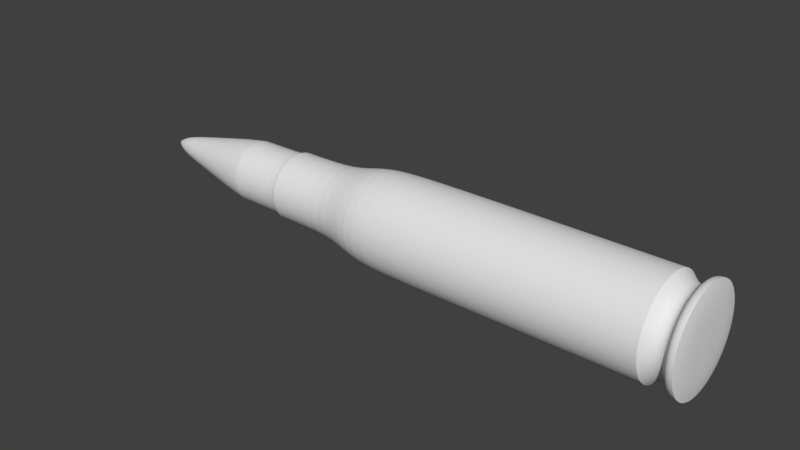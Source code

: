 # Source: kulka.blend  (saved by Blender 2.79.0; exported with 4.5.12 LTS)
import bpy
from mathutils import Matrix  # noqa: F401  (used for matrix-valued properties, if any)

bpy.ops.wm.read_factory_settings(use_empty=True)
scene = bpy.context.scene
scene.name = 'Scene'

# ---- collections
col_collection_1 = bpy.data.collections.new('Collection 1'); scene.collection.children.link(col_collection_1)

# ---- world
world_world = bpy.data.worlds.new('World'); scene.world = world_world
world_world.color = (0.05088, 0.05088, 0.05088)
world_world.use_sun_shadow = False
world_world.sun_shadow_jitter_overblur = 0.0
world_world.cycles.sampling_method = 'MANUAL'

# ---- meshes
me_cylinder = bpy.data.meshes.new('Cylinder')
me_cylinder.from_pydata([(0.0, 1.0, -1.0), (3.896e-08, 1.0, 1.516), (0.1951, 0.9808, -1.0), (0.1951, 0.9808, 1.516), (0.3827, 0.9239, -1.0), (0.3827, 0.9239, 1.516), (0.5556, 0.8315, -1.0), (0.5556, 0.8315, 1.516), (0.7071, 0.7071, -1.0), (0.7071, 0.7071, 1.516), (0.8315, 0.5556, -1.0), (0.8315, 0.5556, 1.516), (0.9239, 0.3827, -1.0), (0.9239, 0.3827, 1.516), (0.9808, 0.1951, -1.0), (0.9808, 0.1951, 1.516), (1.0, 7.55e-08, -1.0), (1.0, 7.55e-08, 1.516), (0.9808, -0.1951, -1.0), (0.9808, -0.1951, 1.516), (0.9239, -0.3827, -1.0), (0.9239, -0.3827, 1.516), (0.8315, -0.5556, -1.0), (0.8315, -0.5556, 1.516), (0.7071, -0.7071, -1.0), (0.7071, -0.7071, 1.516), (0.5556, -0.8315, -1.0), (0.5556, -0.8315, 1.516), (0.3827, -0.9239, -1.0), (0.3827, -0.9239, 1.516), (0.1951, -0.9808, -1.0), (0.1951, -0.9808, 1.516), (-3.258e-07, -1.0, -1.0), (-2.869e-07, -1.0, 1.516), (-0.1951, -0.9808, -1.0), (-0.1951, -0.9808, 1.516), (-0.3827, -0.9239, -1.0), (-0.3827, -0.9239, 1.516), (-0.5556, -0.8315, -1.0), (-0.5556, -0.8315, 1.516), (-0.7071, -0.7071, -1.0), (-0.7071, -0.7071, 1.516), (-0.8315, -0.5556, -1.0), (-0.8315, -0.5556, 1.516), (-0.9239, -0.3827, -1.0), (-0.9239, -0.3827, 1.516), (-0.9808, -0.1951, -1.0), (-0.9808, -0.1951, 1.516), (-1.0, 9.656e-07, -1.0), (-1.0, 9.656e-07, 1.516), (-0.9808, 0.1951, -1.0), (-0.9808, 0.1951, 1.516), (-0.9239, 0.3827, -1.0), (-0.9239, 0.3827, 1.516), (-0.8315, 0.5556, -1.0), (-0.8315, 0.5556, 1.516), (-0.7071, 0.7071, -1.0), (-0.7071, 0.7071, 1.516), (-0.5556, 0.8315, -1.0), (-0.5556, 0.8315, 1.516), (-0.3827, 0.9239, -1.0), (-0.3827, 0.9239, 1.516), (-0.1951, 0.9808, -1.0), (-0.1951, 0.9808, 1.516), (0.1583, 0.7957, 1.718), (7.799e-08, 0.8112, 1.718), (0.3104, 0.7495, 1.718), (0.4507, 0.6745, 1.718), (0.5736, 0.5736, 1.718), (0.6745, 0.4507, 1.718), (0.7495, 0.3104, 1.718), (0.7957, 0.1583, 1.718), (0.8112, 1.15e-07, 1.718), (0.7957, -0.1583, 1.718), (0.7495, -0.3104, 1.718), (0.6745, -0.4507, 1.718), (0.5736, -0.5736, 1.718), (0.4507, -0.6745, 1.718), (0.3104, -0.7495, 1.718), (0.1583, -0.7957, 1.718), (-1.863e-07, -0.8112, 1.718), (-0.1583, -0.7957, 1.718), (-0.3104, -0.7495, 1.718), (-0.4507, -0.6745, 1.718), (-0.5736, -0.5736, 1.718), (-0.6745, -0.4507, 1.718), (-0.7495, -0.3104, 1.718), (-0.7957, -0.1583, 1.718), (-0.8112, 8.371e-07, 1.718), (-0.7957, 0.1583, 1.718), (-0.7495, 0.3104, 1.718), (-0.6745, 0.4507, 1.718), (-0.5736, 0.5736, 1.718), (-0.4507, 0.6745, 1.718), (-0.3104, 0.7495, 1.718), (-0.1583, 0.7957, 1.718), (0.1583, 0.7957, 1.92), (9.323e-08, 0.8112, 1.92), (0.3104, 0.7495, 1.92), (0.4507, 0.6745, 1.92), (0.5736, 0.5736, 1.92), (0.6745, 0.4507, 1.92), (0.7495, 0.3104, 1.92), (0.7957, 0.1583, 1.92), (0.8112, 1.15e-07, 1.92), (0.7957, -0.1583, 1.92), (0.7495, -0.3104, 1.92), (0.6745, -0.4507, 1.92), (0.5736, -0.5736, 1.92), (0.4507, -0.6745, 1.92), (0.3104, -0.7495, 1.92), (0.1583, -0.7957, 1.92), (-1.711e-07, -0.8112, 1.92), (-0.1583, -0.7957, 1.92), (-0.3104, -0.7495, 1.92), (-0.4507, -0.6745, 1.92), (-0.5736, -0.5736, 1.92), (-0.6745, -0.4507, 1.92), (-0.7495, -0.3104, 1.92), (-0.7957, -0.1583, 1.92), (-0.8112, 8.371e-07, 1.92), (-0.7957, 0.1583, 1.92), (-0.7495, 0.3104, 1.92), (-0.6745, 0.4507, 1.92), (-0.5736, 0.5736, 1.92), (-0.4507, 0.6745, 1.92), (-0.3104, 0.7495, 1.92), (-0.1583, 0.7957, 1.92), (0.2034, 1.023, 1.987), (8.027e-08, 1.043, 1.987), (0.399, 0.9633, 1.987), (0.5793, 0.8669, 1.987), (0.7373, 0.7373, 1.987), (0.8669, 0.5793, 1.987), (0.9633, 0.399, 1.987), (1.023, 0.2034, 1.987), (1.043, 5.859e-08, 1.987), (1.023, -0.2034, 1.987), (0.9633, -0.399, 1.987), (0.8669, -0.5793, 1.987), (0.7373, -0.7373, 1.987), (0.5793, -0.8669, 1.987), (0.399, -0.9633, 1.987), (0.2034, -1.023, 1.987), (-2.595e-07, -1.043, 1.987), (-0.2034, -1.023, 1.987), (-0.399, -0.9633, 1.987), (-0.5793, -0.8669, 1.987), (-0.7373, -0.7373, 1.987), (-0.8669, -0.5793, 1.987), (-0.9633, -0.399, 1.987), (-1.023, -0.2034, 1.987), (-1.043, 9.867e-07, 1.987), (-1.023, 0.2034, 1.987), (-0.9633, 0.399, 1.987), (-0.8669, 0.5793, 1.987), (-0.7373, 0.7373, 1.987), (-0.5793, 0.8669, 1.987), (-0.399, 0.9633, 1.987), (-0.2034, 1.023, 1.987), (0.2034, 1.023, 2.144), (9.212e-08, 1.043, 2.144), (0.399, 0.9633, 2.144), (0.5793, 0.8669, 2.144), (0.7373, 0.7373, 2.144), (0.8669, 0.5793, 2.144), (0.9633, 0.399, 2.144), (1.023, 0.2034, 2.144), (1.043, 5.859e-08, 2.144), (1.023, -0.2034, 2.144), (0.9633, -0.399, 2.144), (0.8669, -0.5793, 2.144), (0.7373, -0.7373, 2.144), (0.5793, -0.8669, 2.144), (0.399, -0.9633, 2.144), (0.2034, -1.023, 2.144), (-2.476e-07, -1.043, 2.144), (-0.2034, -1.023, 2.144), (-0.399, -0.9633, 2.144), (-0.5793, -0.8669, 2.144), (-0.7373, -0.7373, 2.144), (-0.8669, -0.5793, 2.144), (-0.9633, -0.399, 2.144), (-1.023, -0.2034, 2.144), (-1.043, 9.867e-07, 2.144), (-1.023, 0.2034, 2.144), (-0.9633, 0.399, 2.144), (-0.8669, 0.5793, 2.144), (-0.7373, 0.7373, 2.144), (-0.5793, 0.8669, 2.144), (-0.399, 0.9633, 2.144), (-0.2034, 1.023, 2.144), (0.1316, 0.6614, 2.212), (1.219e-07, 0.6744, 2.212), (0.2581, 0.623, 2.212), (0.3747, 0.5607, 2.212), (0.4769, 0.4769, 2.212), (0.5607, 0.3747, 2.212), (0.623, 0.2581, 2.212), (0.6614, 0.1316, 2.212), (0.6744, 1.497e-07, 2.212), (0.6614, -0.1316, 2.212), (0.623, -0.2581, 2.212), (0.5607, -0.3747, 2.212), (0.4769, -0.4769, 2.212), (0.3747, -0.5607, 2.212), (0.2581, -0.623, 2.212), (0.1316, -0.6614, 2.212), (-9.782e-08, -0.6744, 2.212), (-0.1316, -0.6614, 2.212), (-0.2581, -0.623, 2.212), (-0.3747, -0.5607, 2.212), (-0.4769, -0.4769, 2.212), (-0.5607, -0.3747, 2.212), (-0.623, -0.2581, 2.212), (-0.6614, -0.1316, 2.212), (-0.6744, 7.5e-07, 2.212), (-0.6614, 0.1316, 2.212), (-0.623, 0.2581, 2.212), (-0.5607, 0.3747, 2.212), (-0.4769, 0.4769, 2.212), (-0.3747, 0.5607, 2.212), (-0.2581, 0.623, 2.212), (-0.1316, 0.6614, 2.212), (-2.017e-07, 1.0, -3.672), (0.1951, 0.9808, -3.672), (0.3827, 0.9239, -3.672), (0.5556, 0.8315, -3.672), (0.7071, 0.7071, -3.672), (0.8315, 0.5556, -3.672), (0.9239, 0.3827, -3.672), (0.9808, 0.1951, -3.672), (1.0, 7.55e-08, -3.672), (0.9808, -0.1951, -3.672), (0.9239, -0.3827, -3.672), (0.8315, -0.5556, -3.672), (0.7071, -0.7071, -3.672), (0.5556, -0.8315, -3.672), (0.3827, -0.9239, -3.672), (0.1951, -0.9808, -3.672), (-5.276e-07, -1.0, -3.672), (-0.1951, -0.9808, -3.672), (-0.3827, -0.9239, -3.672), (-0.5556, -0.8315, -3.672), (-0.7071, -0.7071, -3.672), (-0.8315, -0.5556, -3.672), (-0.9239, -0.3827, -3.672), (-0.9808, -0.1951, -3.672), (-1.0, 9.656e-07, -3.672), (-0.9808, 0.1951, -3.672), (-0.9239, 0.3827, -3.672), (-0.8315, 0.5556, -3.672), (-0.7071, 0.7071, -3.672), (-0.5556, 0.8315, -3.672), (-0.3827, 0.9239, -3.672), (-0.1951, 0.9808, -3.672), (-2.74e-07, 0.9623, -4.658), (0.1877, 0.9438, -4.658), (0.3682, 0.889, -4.658), (0.5346, 0.8001, -4.658), (0.6804, 0.6804, -4.658), (0.8001, 0.5346, -4.658), (0.889, 0.3682, -4.658), (0.9438, 0.1877, -4.658), (0.9623, 8.34e-08, -4.658), (0.9438, -0.1877, -4.658), (0.889, -0.3682, -4.658), (0.8001, -0.5346, -4.658), (0.6804, -0.6804, -4.658), (0.5346, -0.8001, -4.658), (0.3682, -0.889, -4.658), (0.1877, -0.9438, -4.658), (-5.876e-07, -0.9623, -4.658), (-0.1877, -0.9438, -4.658), (-0.3682, -0.889, -4.658), (-0.5346, -0.8001, -4.658), (-0.6804, -0.6804, -4.658), (-0.8001, -0.5346, -4.658), (-0.889, -0.3682, -4.658), (-0.9438, -0.1877, -4.658), (-0.9623, 9.399e-07, -4.658), (-0.9438, 0.1877, -4.658), (-0.889, 0.3682, -4.658), (-0.8001, 0.5346, -4.658), (-0.6804, 0.6804, -4.658), (-0.5346, 0.8001, -4.658), (-0.3682, 0.889, -4.658), (-0.1877, 0.9438, -4.658), (-3.123e-07, 0.7063, -5.303), (0.1378, 0.6927, -5.303), (0.2703, 0.6525, -5.303), (0.3924, 0.5872, -5.303), (0.4994, 0.4994, -5.303), (0.5872, 0.3924, -5.303), (0.6525, 0.2703, -5.303), (0.6927, 0.1378, -5.303), (0.7063, 1.43e-07, -5.303), (0.6927, -0.1378, -5.303), (0.6525, -0.2703, -5.303), (0.5872, -0.3924, -5.303), (0.4994, -0.4994, -5.303), (0.3924, -0.5872, -5.303), (0.2703, -0.6525, -5.303), (0.1378, -0.6927, -5.303), (-5.424e-07, -0.7063, -5.303), (-0.1378, -0.6927, -5.303), (-0.2703, -0.6525, -5.303), (-0.3924, -0.5872, -5.303), (-0.4994, -0.4994, -5.303), (-0.5872, -0.3924, -5.303), (-0.6525, -0.2703, -5.303), (-0.6927, -0.1378, -5.303), (-0.7063, 7.716e-07, -5.303), (-0.6927, 0.1378, -5.303), (-0.6525, 0.2703, -5.303), (-0.5872, 0.3924, -5.303), (-0.4994, 0.4994, -5.303), (-0.3924, 0.5872, -5.303), (-0.2703, 0.6525, -5.303), (-0.1378, 0.6927, -5.303), (1.273e-07, 0.7063, -6.648), (0.1378, 0.6927, -6.648), (0.2703, 0.6525, -6.648), (0.3924, 0.5872, -6.648), (0.4994, 0.4994, -6.648), (0.5872, 0.3924, -6.648), (0.6525, 0.2703, -6.648), (0.6927, 0.1378, -6.648), (0.7063, 1.43e-07, -6.648), (0.6927, -0.1378, -6.648), (0.6525, -0.2703, -6.648), (0.5872, -0.3924, -6.648), (0.4994, -0.4994, -6.648), (0.3924, -0.5872, -6.648), (0.2703, -0.6525, -6.648), (0.1378, -0.6927, -6.648), (-1.028e-07, -0.7063, -6.648), (-0.1378, -0.6927, -6.648), (-0.2703, -0.6525, -6.648), (-0.3924, -0.5872, -6.648), (-0.4994, -0.4994, -6.648), (-0.5872, -0.3924, -6.648), (-0.6525, -0.2703, -6.648), (-0.6927, -0.1378, -6.648), (-0.7063, 7.716e-07, -6.648), (-0.6927, 0.1378, -6.648), (-0.6525, 0.2703, -6.648), (-0.5872, 0.3924, -6.648), (-0.4994, 0.4994, -6.648), (-0.3924, 0.5872, -6.648), (-0.2703, 0.6525, -6.648), (-0.1378, 0.6927, -6.648), (1.324e-07, 0.6474, -6.666), (0.1263, 0.6349, -6.666), (0.2477, 0.5981, -6.666), (0.3597, 0.5383, -6.666), (0.4578, 0.4578, -6.666), (0.5383, 0.3597, -6.666), (0.5981, 0.2477, -6.666), (0.6349, 0.1263, -6.666), (0.6474, 1.564e-07, -6.666), (0.6349, -0.1263, -6.666), (0.5981, -0.2477, -6.666), (0.5383, -0.3597, -6.666), (0.4578, -0.4578, -6.666), (0.3597, -0.5383, -6.666), (0.2477, -0.5981, -6.666), (0.1263, -0.6349, -6.666), (-7.859e-08, -0.6474, -6.666), (-0.1263, -0.6349, -6.666), (-0.2477, -0.5981, -6.666), (-0.3597, -0.5383, -6.666), (-0.4578, -0.4578, -6.666), (-0.5383, -0.3597, -6.666), (-0.5981, -0.2477, -6.666), (-0.6349, -0.1263, -6.666), (-0.6474, 7.326e-07, -6.666), (-0.6349, 0.1263, -6.666), (-0.5981, 0.2477, -6.666), (-0.5383, 0.3597, -6.666), (-0.4578, 0.4578, -6.666), (-0.3597, 0.5383, -6.666), (-0.2477, 0.5981, -6.666), (-0.1263, 0.6349, -6.666), (5.894e-07, 0.6474, -7.781), (0.1263, 0.6349, -7.781), (0.2477, 0.5981, -7.781), (0.3597, 0.5383, -7.781), (0.4578, 0.4578, -7.781), (0.5383, 0.3597, -7.781), (0.5981, 0.2477, -7.781), (0.6349, 0.1263, -7.781), (0.6474, 1.564e-07, -7.781), (0.6349, -0.1263, -7.781), (0.5981, -0.2477, -7.781), (0.5383, -0.3597, -7.781), (0.4578, -0.4578, -7.781), (0.3597, -0.5383, -7.781), (0.2477, -0.5981, -7.781), (0.1263, -0.6349, -7.781), (3.785e-07, -0.6474, -7.781), (-0.1263, -0.6349, -7.781), (-0.2477, -0.5981, -7.781), (-0.3597, -0.5383, -7.781), (-0.4578, -0.4578, -7.781), (-0.5383, -0.3597, -7.781), (-0.5981, -0.2477, -7.781), (-0.6349, -0.1263, -7.781), (-0.6474, 7.326e-07, -7.781), (-0.6349, 0.1263, -7.781), (-0.5981, 0.2477, -7.781), (-0.5383, 0.3597, -7.781), (-0.4578, 0.4578, -7.781), (-0.3597, 0.5383, -7.781), (-0.2477, 0.5981, -7.781), (-0.1263, 0.6349, -7.781), (5.783e-07, 0.619, -7.98), (0.1208, 0.6071, -7.98), (0.2369, 0.5719, -7.98), (0.3439, 0.5147, -7.98), (0.4377, 0.4377, -7.98), (0.5147, 0.3439, -7.98), (0.5719, 0.2369, -7.98), (0.6071, 0.1208, -7.98), (0.619, 1.631e-07, -7.98), (0.6071, -0.1208, -7.98), (0.5719, -0.2369, -7.98), (0.5147, -0.3439, -7.98), (0.4377, -0.4377, -7.98), (0.3439, -0.5147, -7.98), (0.2369, -0.5719, -7.98), (0.1208, -0.6071, -7.98), (3.766e-07, -0.619, -7.98), (-0.1208, -0.6071, -7.98), (-0.2369, -0.5719, -7.98), (-0.3439, -0.5147, -7.98), (-0.4377, -0.4377, -7.98), (-0.5147, -0.3439, -7.98), (-0.5719, -0.2369, -7.98), (-0.6071, -0.1208, -7.98), (-0.619, 7.141e-07, -7.98), (-0.6071, 0.1208, -7.98), (-0.5719, 0.2369, -7.98), (-0.5147, 0.3439, -7.98), (-0.4377, 0.4377, -7.98), (-0.3439, 0.5147, -7.98), (-0.2369, 0.5719, -7.98), (-0.1208, 0.6071, -7.98), (1.582e-08, 0.5535, -8.336), (0.108, 0.5429, -8.336), (0.2118, 0.5114, -8.336), (0.3075, 0.4603, -8.336), (0.3914, 0.3914, -8.336), (0.4603, 0.3075, -8.336), (0.5114, 0.2118, -8.336), (0.5429, 0.108, -8.336), (0.5535, 1.788e-07, -8.336), (0.5429, -0.108, -8.336), (0.5114, -0.2118, -8.336), (0.4603, -0.3075, -8.336), (0.3914, -0.3914, -8.336), (0.3075, -0.4603, -8.336), (0.2118, -0.5114, -8.336), (0.108, -0.5429, -8.336), (-1.645e-07, -0.5535, -8.336), (-0.108, -0.5429, -8.336), (-0.2118, -0.5114, -8.336), (-0.3075, -0.4603, -8.336), (-0.3914, -0.3914, -8.336), (-0.4603, -0.3075, -8.336), (-0.5114, -0.2118, -8.336), (-0.5429, -0.108, -8.336), (-0.5535, 6.715e-07, -8.336), (-0.5429, 0.108, -8.336), (-0.5114, 0.2118, -8.336), (-0.4603, 0.3075, -8.336), (-0.3914, 0.3914, -8.336), (-0.3075, 0.4603, -8.336), (-0.2118, 0.5114, -8.336), (-0.108, 0.5429, -8.336), (-5.497e-07, 0.452, -8.789), (0.08817, 0.4433, -8.789), (0.173, 0.4176, -8.789), (0.2511, 0.3758, -8.789), (0.3196, 0.3196, -8.789), (0.3758, 0.2511, -8.789), (0.4176, 0.173, -8.789), (0.4433, 0.08817, -8.789), (0.452, 2.031e-07, -8.789), (0.4433, -0.08817, -8.789), (0.4176, -0.173, -8.789), (0.3758, -0.2511, -8.789), (0.3196, -0.3196, -8.789), (0.2511, -0.3758, -8.789), (0.173, -0.4176, -8.789), (0.08817, -0.4433, -8.789), (-6.969e-07, -0.452, -8.789), (-0.08817, -0.4433, -8.789), (-0.173, -0.4176, -8.789), (-0.2511, -0.3758, -8.789), (-0.3196, -0.3196, -8.789), (-0.3758, -0.2511, -8.789), (-0.4176, -0.173, -8.789), (-0.4433, -0.08817, -8.789), (-0.452, 6.054e-07, -8.789), (-0.4433, 0.08817, -8.789), (-0.4176, 0.173, -8.789), (-0.3758, 0.2511, -8.789), (-0.3196, 0.3196, -8.789), (-0.2511, 0.3758, -8.789), (-0.173, 0.4176, -8.789), (-0.08817, 0.4433, -8.789), (-3.695e-08, 0.331, -9.345), (0.06457, 0.3246, -9.345), (0.1266, 0.3058, -9.345), (0.1839, 0.2752, -9.345), (0.234, 0.234, -9.345), (0.2752, 0.1839, -9.345), (0.3058, 0.1266, -9.345), (0.3246, 0.06457, -9.345), (0.331, 2.287e-07, -9.345), (0.3246, -0.06457, -9.345), (0.3058, -0.1266, -9.345), (0.2752, -0.1839, -9.345), (0.234, -0.234, -9.345), (0.1839, -0.2752, -9.345), (0.1266, -0.3058, -9.345), (0.06457, -0.3246, -9.345), (-1.448e-07, -0.331, -9.345), (-0.06457, -0.3246, -9.345), (-0.1266, -0.3058, -9.345), (-0.1839, -0.2752, -9.345), (-0.234, -0.234, -9.345), (-0.2752, -0.1839, -9.345), (-0.3058, -0.1266, -9.345), (-0.3246, -0.06456, -9.345), (-0.331, 5.233e-07, -9.345), (-0.3246, 0.06457, -9.345), (-0.3058, 0.1266, -9.345), (-0.2752, 0.1839, -9.345), (-0.234, 0.234, -9.345), (-0.1839, 0.2752, -9.345), (-0.1266, 0.3058, -9.345), (-0.06456, 0.3246, -9.345), (-6.188e-08, 0.225, -9.796), (0.0439, 0.2207, -9.796), (0.08611, 0.2079, -9.796), (0.125, 0.1871, -9.796), (0.1591, 0.1591, -9.796), (0.1871, 0.125, -9.796), (0.2079, 0.08611, -9.796), (0.2207, 0.0439, -9.796), (0.225, 2.545e-07, -9.796), (0.2207, -0.0439, -9.796), (0.2079, -0.08611, -9.796), (0.1871, -0.125, -9.796), (0.1591, -0.1591, -9.796), (0.125, -0.1871, -9.796), (0.08611, -0.2079, -9.796), (0.0439, -0.2207, -9.796), (-1.352e-07, -0.225, -9.796), (-0.0439, -0.2207, -9.796), (-0.08611, -0.2079, -9.796), (-0.125, -0.1871, -9.796), (-0.1591, -0.1591, -9.796), (-0.1871, -0.125, -9.796), (-0.2079, -0.08611, -9.796), (-0.2207, -0.0439, -9.796), (-0.225, 4.548e-07, -9.796), (-0.2207, 0.0439, -9.796), (-0.2079, 0.08611, -9.796), (-0.1871, 0.125, -9.796), (-0.1591, 0.1591, -9.796), (-0.125, 0.1871, -9.796), (-0.08611, 0.2079, -9.796), (-0.0439, 0.2207, -9.796), (-6.136e-07, 0.1553, -10.01), (0.0303, 0.1524, -10.01), (0.05944, 0.1435, -10.01), (0.0863, 0.1292, -10.01), (0.1098, 0.1098, -10.01), (0.1292, 0.0863, -10.01), (0.1435, 0.05945, -10.01), (0.1524, 0.03031, -10.01), (0.1553, 2.724e-07, -10.01), (0.1524, -0.0303, -10.01), (0.1435, -0.05944, -10.01), (0.1292, -0.0863, -10.01), (0.1098, -0.1098, -10.01), (0.0863, -0.1292, -10.01), (0.05944, -0.1435, -10.01), (0.0303, -0.1524, -10.01), (-6.642e-07, -0.1553, -10.01), (-0.03031, -0.1524, -10.01), (-0.05945, -0.1435, -10.01), (-0.0863, -0.1292, -10.01), (-0.1098, -0.1098, -10.01), (-0.1292, -0.0863, -10.01), (-0.1435, -0.05944, -10.01), (-0.1524, -0.0303, -10.01), (-0.1553, 4.107e-07, -10.01), (-0.1524, 0.03031, -10.01), (-0.1435, 0.05945, -10.01), (-0.1292, 0.0863, -10.01), (-0.1098, 0.1098, -10.01), (-0.0863, 0.1292, -10.01), (-0.05945, 0.1435, -10.01), (-0.03031, 0.1524, -10.01), (-6.197e-07, 0.07616, -10.16), (0.01486, 0.0747, -10.16), (0.02914, 0.07036, -10.16), (0.04231, 0.06332, -10.16), (0.05385, 0.05385, -10.16), (0.06332, 0.04231, -10.16), (0.07036, 0.02915, -10.16), (0.0747, 0.01486, -10.16), (0.07616, 2.926e-07, -10.16), (0.0747, -0.01486, -10.16), (0.07036, -0.02914, -10.16), (0.06332, -0.04231, -10.16), (0.05385, -0.05385, -10.16), (0.04231, -0.06332, -10.16), (0.02914, -0.07036, -10.16), (0.01486, -0.0747, -10.16), (-6.445e-07, -0.07616, -10.16), (-0.01486, -0.0747, -10.16), (-0.02915, -0.07036, -10.16), (-0.04231, -0.06332, -10.16), (-0.05385, -0.05385, -10.16), (-0.06332, -0.04231, -10.16), (-0.07036, -0.02914, -10.16), (-0.0747, -0.01486, -10.16), (-0.07616, 3.604e-07, -10.16), (-0.0747, 0.01486, -10.16), (-0.07036, 0.02915, -10.16), (-0.06332, 0.04231, -10.16), (-0.05385, 0.05385, -10.16), (-0.04231, 0.06332, -10.16), (-0.02915, 0.07036, -10.16), (-0.01486, 0.0747, -10.16), (-1.156e-06, 0.02438, -10.23), (0.004755, 0.02391, -10.23), (0.009328, 0.02252, -10.23), (0.01354, 0.02027, -10.23), (0.01724, 0.01724, -10.23), (0.02027, 0.01354, -10.23), (0.02252, 0.00933, -10.23), (0.02391, 0.004756, -10.23), (0.02438, 3.05e-07, -10.23), (0.02391, -0.004756, -10.23), (0.02252, -0.009329, -10.23), (0.02027, -0.01354, -10.23), (0.01724, -0.01724, -10.23), (0.01354, -0.02027, -10.23), (0.009328, -0.02252, -10.23), (0.004755, -0.02391, -10.23), (-1.164e-06, -0.02438, -10.23), (-0.004757, -0.02391, -10.23), (-0.00933, -0.02252, -10.23), (-0.01355, -0.02027, -10.23), (-0.01724, -0.01724, -10.23), (-0.02027, -0.01354, -10.23), (-0.02252, -0.009329, -10.23), (-0.02391, -0.004756, -10.23), (-0.02438, 3.267e-07, -10.23), (-0.02391, 0.004756, -10.23), (-0.02252, 0.00933, -10.23), (-0.02027, 0.01354, -10.23), (-0.01724, 0.01724, -10.23), (-0.01355, 0.02027, -10.23), (-0.00933, 0.02252, -10.23), (-0.004757, 0.02391, -10.23), (-0.5355, -0.3578, -7.804), (-0.4554, -0.4554, -7.804), (0.644, 1.572e-07, -7.804), (0.6316, 0.1256, -7.804), (-0.595, -0.2464, -7.804), (0.6316, -0.1256, -7.804), (-0.6316, -0.1256, -7.804), (0.595, -0.2464, -7.804), (-0.644, 7.304e-07, -7.804), (0.5355, -0.3578, -7.804), (-0.6316, 0.1256, -7.804), (0.4554, -0.4554, -7.804), (-0.595, 0.2464, -7.804), (0.3578, -0.5355, -7.804), (-0.5355, 0.3578, -7.804), (0.2464, -0.595, -7.804), (0.1256, 0.6316, -7.804), (5.881e-07, 0.644, -7.804), (-0.4554, 0.4554, -7.804), (0.1256, -0.6316, -7.804), (0.2464, 0.595, -7.804), (-0.3578, 0.5355, -7.804), (3.783e-07, -0.644, -7.804), (0.3578, 0.5355, -7.804), (-0.2464, 0.595, -7.804), (-0.1256, -0.6316, -7.804), (0.4554, 0.4554, -7.804), (-0.1256, 0.6316, -7.804), (-0.2464, -0.595, -7.804), (0.5355, 0.3578, -7.804), (-0.3578, -0.5355, -7.804), (0.595, 0.2464, -7.804)], [], [(0, 1, 3, 2), (2, 3, 5, 4), (4, 5, 7, 6), (6, 7, 9, 8), (8, 9, 11, 10), (10, 11, 13, 12), (12, 13, 15, 14), (14, 15, 17, 16), (16, 17, 19, 18), (18, 19, 21, 20), (20, 21, 23, 22), (22, 23, 25, 24), (24, 25, 27, 26), (26, 27, 29, 28), (28, 29, 31, 30), (30, 31, 33, 32), (32, 33, 35, 34), (34, 35, 37, 36), (36, 37, 39, 38), (38, 39, 41, 40), (40, 41, 43, 42), (42, 43, 45, 44), (44, 45, 47, 46), (46, 47, 49, 48), (48, 49, 51, 50), (50, 51, 53, 52), (52, 53, 55, 54), (54, 55, 57, 56), (56, 57, 59, 58), (58, 59, 61, 60), (59, 57, 92, 93), (60, 61, 63, 62), (62, 63, 1, 0), (12, 14, 231, 230), (82, 81, 113, 114), (15, 13, 70, 71), (33, 31, 79, 80), (51, 49, 88, 89), (7, 5, 66, 67), (25, 23, 75, 76), (43, 41, 84, 85), (61, 59, 93, 94), (17, 15, 71, 72), (35, 33, 80, 81), (53, 51, 89, 90), (9, 7, 67, 68), (27, 25, 76, 77), (45, 43, 85, 86), (63, 61, 94, 95), (19, 17, 72, 73), (37, 35, 81, 82), (55, 53, 90, 91), (11, 9, 68, 69), (29, 27, 77, 78), (47, 45, 86, 87), (3, 1, 65, 64), (1, 63, 95, 65), (21, 19, 73, 74), (39, 37, 82, 83), (57, 55, 91, 92), (13, 11, 69, 70), (31, 29, 78, 79), (49, 47, 87, 88), (5, 3, 64, 66), (23, 21, 74, 75), (41, 39, 83, 84), (117, 116, 148, 149), (69, 68, 100, 101), (65, 95, 127, 97), (83, 82, 114, 115), (70, 69, 101, 102), (84, 83, 115, 116), (71, 70, 102, 103), (85, 84, 116, 117), (72, 71, 103, 104), (86, 85, 117, 118), (73, 72, 104, 105), (87, 86, 118, 119), (74, 73, 105, 106), (88, 87, 119, 120), (75, 74, 106, 107), (89, 88, 120, 121), (76, 75, 107, 108), (90, 89, 121, 122), (77, 76, 108, 109), (91, 90, 122, 123), (78, 77, 109, 110), (64, 65, 97, 96), (92, 91, 123, 124), (79, 78, 110, 111), (66, 64, 96, 98), (93, 92, 124, 125), (80, 79, 111, 112), (67, 66, 98, 99), (94, 93, 125, 126), (81, 80, 112, 113), (68, 67, 99, 100), (95, 94, 126, 127), (152, 151, 183, 184), (104, 103, 135, 136), (118, 117, 149, 150), (105, 104, 136, 137), (119, 118, 150, 151), (106, 105, 137, 138), (120, 119, 151, 152), (107, 106, 138, 139), (121, 120, 152, 153), (108, 107, 139, 140), (122, 121, 153, 154), (109, 108, 140, 141), (123, 122, 154, 155), (110, 109, 141, 142), (96, 97, 129, 128), (124, 123, 155, 156), (111, 110, 142, 143), (98, 96, 128, 130), (125, 124, 156, 157), (112, 111, 143, 144), (99, 98, 130, 131), (126, 125, 157, 158), (113, 112, 144, 145), (100, 99, 131, 132), (127, 126, 158, 159), (114, 113, 145, 146), (101, 100, 132, 133), (97, 127, 159, 129), (115, 114, 146, 147), (102, 101, 133, 134), (116, 115, 147, 148), (103, 102, 134, 135), (187, 186, 218, 219), (139, 138, 170, 171), (153, 152, 184, 185), (140, 139, 171, 172), (154, 153, 185, 186), (141, 140, 172, 173), (155, 154, 186, 187), (142, 141, 173, 174), (128, 129, 161, 160), (156, 155, 187, 188), (143, 142, 174, 175), (130, 128, 160, 162), (157, 156, 188, 189), (144, 143, 175, 176), (131, 130, 162, 163), (158, 157, 189, 190), (145, 144, 176, 177), (132, 131, 163, 164), (159, 158, 190, 191), (146, 145, 177, 178), (133, 132, 164, 165), (129, 159, 191, 161), (147, 146, 178, 179), (134, 133, 165, 166), (148, 147, 179, 180), (135, 134, 166, 167), (149, 148, 180, 181), (136, 135, 167, 168), (150, 149, 181, 182), (137, 136, 168, 169), (151, 150, 182, 183), (138, 137, 169, 170), (192, 193, 223, 222, 221, 220, 219, 218, 217, 216, 215, 214, 213, 212, 211, 210, 209, 208, 207, 206, 205, 204, 203, 202, 201, 200, 199, 198, 197, 196, 195, 194), (174, 173, 205, 206), (160, 161, 193, 192), (188, 187, 219, 220), (175, 174, 206, 207), (162, 160, 192, 194), (189, 188, 220, 221), (176, 175, 207, 208), (163, 162, 194, 195), (190, 189, 221, 222), (177, 176, 208, 209), (164, 163, 195, 196), (191, 190, 222, 223), (178, 177, 209, 210), (165, 164, 196, 197), (161, 191, 223, 193), (179, 178, 210, 211), (166, 165, 197, 198), (180, 179, 211, 212), (167, 166, 198, 199), (181, 180, 212, 213), (168, 167, 199, 200), (182, 181, 213, 214), (169, 168, 200, 201), (183, 182, 214, 215), (170, 169, 201, 202), (184, 183, 215, 216), (171, 170, 202, 203), (185, 184, 216, 217), (172, 171, 203, 204), (186, 185, 217, 218), (173, 172, 204, 205), (229, 230, 262, 261), (30, 32, 240, 239), (48, 50, 249, 248), (4, 6, 227, 226), (22, 24, 236, 235), (40, 42, 245, 244), (58, 60, 254, 253), (14, 16, 232, 231), (32, 34, 241, 240), (50, 52, 250, 249), (6, 8, 228, 227), (24, 26, 237, 236), (42, 44, 246, 245), (60, 62, 255, 254), (16, 18, 233, 232), (34, 36, 242, 241), (52, 54, 251, 250), (8, 10, 229, 228), (26, 28, 238, 237), (44, 46, 247, 246), (0, 2, 225, 224), (62, 0, 224, 255), (18, 20, 234, 233), (36, 38, 243, 242), (54, 56, 252, 251), (10, 12, 230, 229), (28, 30, 239, 238), (46, 48, 248, 247), (2, 4, 226, 225), (20, 22, 235, 234), (38, 40, 244, 243), (56, 58, 253, 252), (264, 265, 297, 296), (243, 244, 276, 275), (230, 231, 263, 262), (244, 245, 277, 276), (231, 232, 264, 263), (245, 246, 278, 277), (232, 233, 265, 264), (246, 247, 279, 278), (233, 234, 266, 265), (247, 248, 280, 279), (234, 235, 267, 266), (248, 249, 281, 280), (235, 236, 268, 267), (249, 250, 282, 281), (236, 237, 269, 268), (250, 251, 283, 282), (237, 238, 270, 269), (224, 225, 257, 256), (251, 252, 284, 283), (238, 239, 271, 270), (225, 226, 258, 257), (252, 253, 285, 284), (239, 240, 272, 271), (226, 227, 259, 258), (253, 254, 286, 285), (240, 241, 273, 272), (227, 228, 260, 259), (254, 255, 287, 286), (241, 242, 274, 273), (228, 229, 261, 260), (255, 224, 256, 287), (242, 243, 275, 274), (299, 300, 332, 331), (278, 279, 311, 310), (265, 266, 298, 297), (279, 280, 312, 311), (266, 267, 299, 298), (280, 281, 313, 312), (267, 268, 300, 299), (281, 282, 314, 313), (268, 269, 301, 300), (282, 283, 315, 314), (269, 270, 302, 301), (256, 257, 289, 288), (283, 284, 316, 315), (270, 271, 303, 302), (257, 258, 290, 289), (284, 285, 317, 316), (271, 272, 304, 303), (258, 259, 291, 290), (285, 286, 318, 317), (272, 273, 305, 304), (259, 260, 292, 291), (286, 287, 319, 318), (273, 274, 306, 305), (260, 261, 293, 292), (287, 256, 288, 319), (274, 275, 307, 306), (261, 262, 294, 293), (275, 276, 308, 307), (262, 263, 295, 294), (276, 277, 309, 308), (263, 264, 296, 295), (277, 278, 310, 309), (334, 335, 367, 366), (313, 314, 346, 345), (300, 301, 333, 332), (314, 315, 347, 346), (301, 302, 334, 333), (288, 289, 321, 320), (315, 316, 348, 347), (302, 303, 335, 334), (289, 290, 322, 321), (316, 317, 349, 348), (303, 304, 336, 335), (290, 291, 323, 322), (317, 318, 350, 349), (304, 305, 337, 336), (291, 292, 324, 323), (318, 319, 351, 350), (305, 306, 338, 337), (292, 293, 325, 324), (319, 288, 320, 351), (306, 307, 339, 338), (293, 294, 326, 325), (307, 308, 340, 339), (294, 295, 327, 326), (308, 309, 341, 340), (295, 296, 328, 327), (309, 310, 342, 341), (296, 297, 329, 328), (310, 311, 343, 342), (297, 298, 330, 329), (311, 312, 344, 343), (298, 299, 331, 330), (312, 313, 345, 344), (369, 370, 402, 401), (321, 322, 354, 353), (348, 349, 381, 380), (335, 336, 368, 367), (322, 323, 355, 354), (349, 350, 382, 381), (336, 337, 369, 368), (323, 324, 356, 355), (350, 351, 383, 382), (337, 338, 370, 369), (324, 325, 357, 356), (351, 320, 352, 383), (338, 339, 371, 370), (325, 326, 358, 357), (339, 340, 372, 371), (326, 327, 359, 358), (340, 341, 373, 372), (327, 328, 360, 359), (341, 342, 374, 373), (328, 329, 361, 360), (342, 343, 375, 374), (329, 330, 362, 361), (343, 344, 376, 375), (330, 331, 363, 362), (344, 345, 377, 376), (331, 332, 364, 363), (345, 346, 378, 377), (332, 333, 365, 364), (346, 347, 379, 378), (333, 334, 366, 365), (320, 321, 353, 352), (347, 348, 380, 379), (673, 672, 437, 436), (356, 357, 389, 388), (383, 352, 384, 415), (370, 371, 403, 402), (357, 358, 390, 389), (371, 372, 404, 403), (358, 359, 391, 390), (372, 373, 405, 404), (359, 360, 392, 391), (373, 374, 406, 405), (360, 361, 393, 392), (374, 375, 407, 406), (361, 362, 394, 393), (375, 376, 408, 407), (362, 363, 395, 394), (376, 377, 409, 408), (363, 364, 396, 395), (377, 378, 410, 409), (364, 365, 397, 396), (378, 379, 411, 410), (365, 366, 398, 397), (352, 353, 385, 384), (379, 380, 412, 411), (366, 367, 399, 398), (353, 354, 386, 385), (380, 381, 413, 412), (367, 368, 400, 399), (354, 355, 387, 386), (381, 382, 414, 413), (368, 369, 401, 400), (355, 356, 388, 387), (382, 383, 415, 414), (439, 440, 472, 471), (675, 674, 424, 423), (672, 676, 438, 437), (674, 677, 425, 424), (676, 678, 439, 438), (677, 679, 426, 425), (678, 680, 440, 439), (679, 681, 427, 426), (680, 682, 441, 440), (681, 683, 428, 427), (682, 684, 442, 441), (683, 685, 429, 428), (684, 686, 443, 442), (685, 687, 430, 429), (689, 688, 417, 416), (686, 690, 444, 443), (687, 691, 431, 430), (688, 692, 418, 417), (690, 693, 445, 444), (691, 694, 432, 431), (692, 695, 419, 418), (693, 696, 446, 445), (694, 697, 433, 432), (695, 698, 420, 419), (696, 699, 447, 446), (697, 700, 434, 433), (698, 701, 421, 420), (699, 689, 416, 447), (700, 702, 435, 434), (701, 703, 422, 421), (702, 673, 436, 435), (703, 675, 423, 422), (474, 475, 507, 506), (426, 427, 459, 458), (440, 441, 473, 472), (427, 428, 460, 459), (441, 442, 474, 473), (428, 429, 461, 460), (442, 443, 475, 474), (429, 430, 462, 461), (416, 417, 449, 448), (443, 444, 476, 475), (430, 431, 463, 462), (417, 418, 450, 449), (444, 445, 477, 476), (431, 432, 464, 463), (418, 419, 451, 450), (445, 446, 478, 477), (432, 433, 465, 464), (419, 420, 452, 451), (446, 447, 479, 478), (433, 434, 466, 465), (420, 421, 453, 452), (447, 416, 448, 479), (434, 435, 467, 466), (421, 422, 454, 453), (435, 436, 468, 467), (422, 423, 455, 454), (436, 437, 469, 468), (423, 424, 456, 455), (437, 438, 470, 469), (424, 425, 457, 456), (438, 439, 471, 470), (425, 426, 458, 457), (509, 510, 542, 541), (461, 462, 494, 493), (448, 449, 481, 480), (475, 476, 508, 507), (462, 463, 495, 494), (449, 450, 482, 481), (476, 477, 509, 508), (463, 464, 496, 495), (450, 451, 483, 482), (477, 478, 510, 509), (464, 465, 497, 496), (451, 452, 484, 483), (478, 479, 511, 510), (465, 466, 498, 497), (452, 453, 485, 484), (479, 448, 480, 511), (466, 467, 499, 498), (453, 454, 486, 485), (467, 468, 500, 499), (454, 455, 487, 486), (468, 469, 501, 500), (455, 456, 488, 487), (469, 470, 502, 501), (456, 457, 489, 488), (470, 471, 503, 502), (457, 458, 490, 489), (471, 472, 504, 503), (458, 459, 491, 490), (472, 473, 505, 504), (459, 460, 492, 491), (473, 474, 506, 505), (460, 461, 493, 492), (531, 532, 564, 563), (496, 497, 529, 528), (483, 484, 516, 515), (510, 511, 543, 542), (497, 498, 530, 529), (484, 485, 517, 516), (511, 480, 512, 543), (498, 499, 531, 530), (485, 486, 518, 517), (499, 500, 532, 531), (486, 487, 519, 518), (500, 501, 533, 532), (487, 488, 520, 519), (501, 502, 534, 533), (488, 489, 521, 520), (502, 503, 535, 534), (489, 490, 522, 521), (503, 504, 536, 535), (490, 491, 523, 522), (504, 505, 537, 536), (491, 492, 524, 523), (505, 506, 538, 537), (492, 493, 525, 524), (506, 507, 539, 538), (493, 494, 526, 525), (480, 481, 513, 512), (507, 508, 540, 539), (494, 495, 527, 526), (481, 482, 514, 513), (508, 509, 541, 540), (495, 496, 528, 527), (482, 483, 515, 514), (566, 567, 599, 598), (518, 519, 551, 550), (532, 533, 565, 564), (519, 520, 552, 551), (533, 534, 566, 565), (520, 521, 553, 552), (534, 535, 567, 566), (521, 522, 554, 553), (535, 536, 568, 567), (522, 523, 555, 554), (536, 537, 569, 568), (523, 524, 556, 555), (537, 538, 570, 569), (524, 525, 557, 556), (538, 539, 571, 570), (525, 526, 558, 557), (512, 513, 545, 544), (539, 540, 572, 571), (526, 527, 559, 558), (513, 514, 546, 545), (540, 541, 573, 572), (527, 528, 560, 559), (514, 515, 547, 546), (541, 542, 574, 573), (528, 529, 561, 560), (515, 516, 548, 547), (542, 543, 575, 574), (529, 530, 562, 561), (516, 517, 549, 548), (543, 512, 544, 575), (530, 531, 563, 562), (517, 518, 550, 549), (601, 602, 634, 633), (553, 554, 586, 585), (567, 568, 600, 599), (554, 555, 587, 586), (568, 569, 601, 600), (555, 556, 588, 587), (569, 570, 602, 601), (556, 557, 589, 588), (570, 571, 603, 602), (557, 558, 590, 589), (544, 545, 577, 576), (571, 572, 604, 603), (558, 559, 591, 590), (545, 546, 578, 577), (572, 573, 605, 604), (559, 560, 592, 591), (546, 547, 579, 578), (573, 574, 606, 605), (560, 561, 593, 592), (547, 548, 580, 579), (574, 575, 607, 606), (561, 562, 594, 593), (548, 549, 581, 580), (575, 544, 576, 607), (562, 563, 595, 594), (549, 550, 582, 581), (563, 564, 596, 595), (550, 551, 583, 582), (564, 565, 597, 596), (551, 552, 584, 583), (565, 566, 598, 597), (552, 553, 585, 584), (622, 623, 655, 654), (588, 589, 621, 620), (602, 603, 635, 634), (589, 590, 622, 621), (576, 577, 609, 608), (603, 604, 636, 635), (590, 591, 623, 622), (577, 578, 610, 609), (604, 605, 637, 636), (591, 592, 624, 623), (578, 579, 611, 610), (605, 606, 638, 637), (592, 593, 625, 624), (579, 580, 612, 611), (606, 607, 639, 638), (593, 594, 626, 625), (580, 581, 613, 612), (607, 576, 608, 639), (594, 595, 627, 626), (581, 582, 614, 613), (595, 596, 628, 627), (582, 583, 615, 614), (596, 597, 629, 628), (583, 584, 616, 615), (597, 598, 630, 629), (584, 585, 617, 616), (598, 599, 631, 630), (585, 586, 618, 617), (599, 600, 632, 631), (586, 587, 619, 618), (600, 601, 633, 632), (587, 588, 620, 619), (640, 641, 642, 643, 644, 645, 646, 647, 648, 649, 650, 651, 652, 653, 654, 655, 656, 657, 658, 659, 660, 661, 662, 663, 664, 665, 666, 667, 668, 669, 670, 671), (609, 610, 642, 641), (636, 637, 669, 668), (623, 624, 656, 655), (610, 611, 643, 642), (637, 638, 670, 669), (624, 625, 657, 656), (611, 612, 644, 643), (638, 639, 671, 670), (625, 626, 658, 657), (612, 613, 645, 644), (639, 608, 640, 671), (626, 627, 659, 658), (613, 614, 646, 645), (627, 628, 660, 659), (614, 615, 647, 646), (628, 629, 661, 660), (615, 616, 648, 647), (629, 630, 662, 661), (616, 617, 649, 648), (630, 631, 663, 662), (617, 618, 650, 649), (631, 632, 664, 663), (618, 619, 651, 650), (632, 633, 665, 664), (619, 620, 652, 651), (633, 634, 666, 665), (620, 621, 653, 652), (634, 635, 667, 666), (621, 622, 654, 653), (608, 609, 641, 640), (635, 636, 668, 667), (390, 391, 675, 703), (403, 404, 673, 702), (389, 390, 703, 701), (402, 403, 702, 700), (415, 384, 689, 699), (388, 389, 701, 698), (401, 402, 700, 697), (414, 415, 699, 696), (387, 388, 698, 695), (400, 401, 697, 694), (413, 414, 696, 693), (386, 387, 695, 692), (399, 400, 694, 691), (412, 413, 693, 690), (385, 386, 692, 688), (398, 399, 691, 687), (411, 412, 690, 686), (384, 385, 688, 689), (397, 398, 687, 685), (410, 411, 686, 684), (396, 397, 685, 683), (409, 410, 684, 682), (395, 396, 683, 681), (408, 409, 682, 680), (394, 395, 681, 679), (407, 408, 680, 678), (393, 394, 679, 677), (406, 407, 678, 676), (392, 393, 677, 674), (405, 406, 676, 672), (391, 392, 674, 675), (404, 405, 672, 673)])
_k = {(1, 3): 1.0, (3, 5): 1.0, (5, 7): 1.0, (7, 9): 1.0, (9, 11): 1.0, (11, 13): 1.0, (13, 15): 1.0, (15, 17): 1.0, (17, 19): 1.0, (19, 21): 1.0, (21, 23): 1.0, (23, 25): 1.0, (25, 27): 1.0, (27, 29): 1.0, (29, 31): 1.0, (31, 33): 1.0, (33, 35): 1.0, (35, 37): 1.0, (37, 39): 1.0, (39, 41): 1.0, (41, 43): 1.0, (43, 45): 1.0, (45, 47): 1.0, (47, 49): 1.0, (49, 51): 1.0, (51, 53): 1.0, (53, 55): 1.0, (55, 57): 1.0, (57, 59): 1.0, (59, 61): 1.0, (61, 63): 1.0, (1, 63): 1.0, (160, 161): 1.0, (160, 162): 1.0, (162, 163): 1.0, (163, 164): 1.0, (164, 165): 1.0, (165, 166): 1.0, (166, 167): 1.0, (167, 168): 1.0, (168, 169): 1.0, (169, 170): 1.0, (170, 171): 1.0, (171, 172): 1.0, (172, 173): 1.0, (173, 174): 1.0, (174, 175): 1.0, (175, 176): 1.0, (176, 177): 1.0, (177, 178): 1.0, (178, 179): 1.0, (179, 180): 1.0, (180, 181): 1.0, (181, 182): 1.0, (182, 183): 1.0, (183, 184): 1.0, (184, 185): 1.0, (185, 186): 1.0, (186, 187): 1.0, (187, 188): 1.0, (188, 189): 1.0, (189, 190): 1.0, (190, 191): 1.0, (161, 191): 1.0, (320, 321): 1.0, (321, 322): 1.0, (322, 323): 1.0, (323, 324): 1.0, (324, 325): 1.0, (325, 326): 1.0, (326, 327): 1.0, (327, 328): 1.0, (328, 329): 1.0, (329, 330): 1.0, (330, 331): 1.0, (331, 332): 1.0, (332, 333): 1.0, (333, 334): 1.0, (334, 335): 1.0, (335, 336): 1.0, (336, 337): 1.0, (337, 338): 1.0, (338, 339): 1.0, (339, 340): 1.0, (340, 341): 1.0, (341, 342): 1.0, (342, 343): 1.0, (343, 344): 1.0, (344, 345): 1.0, (345, 346): 1.0, (346, 347): 1.0, (347, 348): 1.0, (348, 349): 1.0, (349, 350): 1.0, (350, 351): 1.0, (320, 351): 1.0}
me_cylinder.attributes.new('crease_edge', 'FLOAT', 'EDGE').data.foreach_set('value', [_k.get((min(e.vertices), max(e.vertices)), 0.0) for e in me_cylinder.edges])
me_cylinder.use_remesh_preserve_volume = False
me_cylinder.use_remesh_preserve_attributes = False
me_cylinder.use_mirror_vertex_groups = False
me_cylinder.update()

# ---- objects
ob_cylinder = bpy.data.objects.new('Cylinder', me_cylinder)

# ---- transforms, parenting, visibility, modifiers, constraints
ob_cylinder.location = (3.514, 0.0, 7.217)
ob_cylinder.rotation_euler = (-0.0, 1.571, 0.0)
ob_cylinder.scale = (0.8811, 0.8811, 0.8811)
ob_cylinder.lineart.crease_threshold = 0.0
_m = ob_cylinder.modifiers.new('Subsurf', 'SUBSURF')
_m.uv_smooth = 'PRESERVE_CORNERS'
_m.quality = 2
_m.show_only_control_edges = False

# ---- collection membership
col_collection_1.objects.link(ob_cylinder)

# ---- scene / render settings (as saved in the file)
scene.frame_start = 1; scene.frame_end = 250; scene.frame_set(132)
scene.render.engine = 'CYCLES'
scene.render.resolution_percentage = 50
scene.render.dither_intensity = 0.0
scene.cycles.use_denoising = False
scene.cycles.samples = 128
scene.cycles.sampling_pattern = 'TABULATED_SOBOL'
scene.cycles.use_adaptive_sampling = False
scene.cycles.use_light_tree = False
scene.cycles.blur_glossy = 0.0
scene.cycles.sample_clamp_indirect = 0.0
scene.view_settings.view_transform = 'Standard'
bpy.context.view_layer.update()

# ---- added for rendering (the .blend has no active camera and no usable light): camera, sun
cam_auto = bpy.data.cameras.new('AutoCamera')
cam_auto.lens = 50.0
cam_auto.sensor_width = 36.0
cam_auto.clip_end = 1000.0
ob_auto_camera = bpy.data.objects.new('AutoCamera', cam_auto)
scene.collection.objects.link(ob_auto_camera)
ob_auto_camera.location = (10.4052, -12.508, 15.5556)
ob_auto_camera.rotation_euler = (1.09748, -7.21219e-08, 0.694738)
scene.camera = ob_auto_camera
light_auto_sun = bpy.data.lights.new('AutoSun', 'SUN')
light_auto_sun.energy = 3.0
light_auto_sun.angle = 0.0523599
ob_auto_sun = bpy.data.objects.new('AutoSun', light_auto_sun)
scene.collection.objects.link(ob_auto_sun)
ob_auto_sun.rotation_euler = (0.872665, 0.174533, 0.523599)
bpy.context.view_layer.update()
